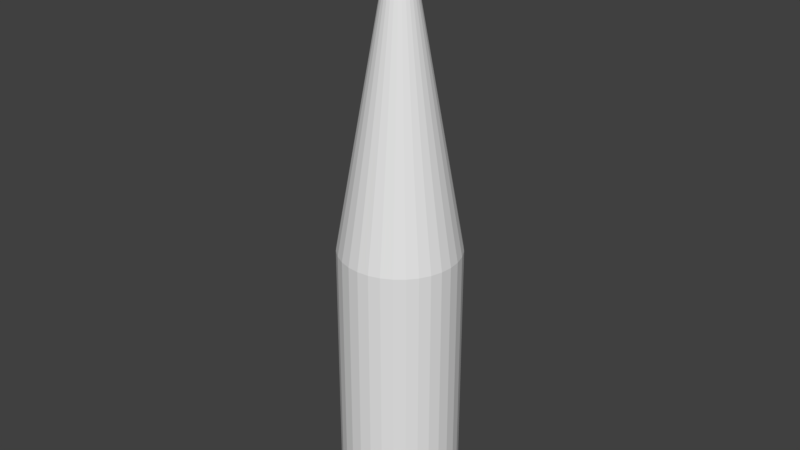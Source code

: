 # Source: Projectile.blend  (saved by Blender 2.79.0; exported with 4.5.12 LTS)
import bpy
from mathutils import Matrix  # noqa: F401  (used for matrix-valued properties, if any)

bpy.ops.wm.read_factory_settings(use_empty=True)
scene = bpy.context.scene
scene.name = 'Scene'

# ---- collections
col_collection_1 = bpy.data.collections.new('Collection 1'); scene.collection.children.link(col_collection_1)

# ---- world
world_world = bpy.data.worlds.new('World'); scene.world = world_world
world_world.color = (0.05088, 0.05088, 0.05088)
world_world.use_sun_shadow = False
world_world.sun_shadow_jitter_overblur = 0.0
world_world.cycles.sampling_method = 'MANUAL'

# ---- meshes
me_cylinder = bpy.data.meshes.new('Cylinder')
me_cylinder.from_pydata([(0.0, 1.0, -3.686), (0.0, 1.0, 1.0), (0.1951, 0.9808, -3.686), (0.1951, 0.9808, 1.0), (0.3827, 0.9239, -3.686), (0.3827, 0.9239, 1.0), (0.5556, 0.8315, -3.686), (0.5556, 0.8315, 1.0), (0.7071, 0.7071, -3.686), (0.7071, 0.7071, 1.0), (0.8315, 0.5556, -3.686), (0.8315, 0.5556, 1.0), (0.9239, 0.3827, -3.686), (0.9239, 0.3827, 1.0), (0.9808, 0.1951, -3.686), (0.9808, 0.1951, 1.0), (1.0, 7.55e-08, -3.686), (1.0, 7.55e-08, 1.0), (0.9808, -0.1951, -3.686), (0.9808, -0.1951, 1.0), (0.9239, -0.3827, -3.686), (0.9239, -0.3827, 1.0), (0.8315, -0.5556, -3.686), (0.8315, -0.5556, 1.0), (0.7071, -0.7071, -3.686), (0.7071, -0.7071, 1.0), (0.5556, -0.8315, -3.686), (0.5556, -0.8315, 1.0), (0.3827, -0.9239, -3.686), (0.3827, -0.9239, 1.0), (0.1951, -0.9808, -3.686), (0.1951, -0.9808, 1.0), (-3.258e-07, -1.0, -3.686), (-3.258e-07, -1.0, 1.0), (-0.1951, -0.9808, -3.686), (-0.1951, -0.9808, 1.0), (-0.3827, -0.9239, -3.686), (-0.3827, -0.9239, 1.0), (-0.5556, -0.8315, -3.686), (-0.5556, -0.8315, 1.0), (-0.7071, -0.7071, -3.686), (-0.7071, -0.7071, 1.0), (-0.8315, -0.5556, -3.686), (-0.8315, -0.5556, 1.0), (-0.9239, -0.3827, -3.686), (-0.9239, -0.3827, 1.0), (-0.9808, -0.1951, -3.686), (-0.9808, -0.1951, 1.0), (-1.0, 9.656e-07, -3.686), (-1.0, 9.656e-07, 1.0), (-0.9808, 0.1951, -3.686), (-0.9808, 0.1951, 1.0), (-0.9239, 0.3827, -3.686), (-0.9239, 0.3827, 1.0), (-0.8315, 0.5556, -3.686), (-0.8315, 0.5556, 1.0), (-0.7071, 0.7071, -3.686), (-0.7071, 0.7071, 1.0), (-0.5556, 0.8315, -3.686), (-0.5556, 0.8315, 1.0), (-0.3827, 0.9239, -3.686), (-0.3827, 0.9239, 1.0), (-0.1951, 0.9808, -3.686), (-0.1951, 0.9808, 1.0), (0.005802, 0.02917, 6.487), (8.956e-08, 0.02974, 6.487), (0.01138, 0.02747, 6.487), (0.01652, 0.02473, 6.487), (0.02103, 0.02103, 6.487), (0.02473, 0.01652, 6.487), (0.02747, 0.01138, 6.487), (0.02917, 0.005802, 6.487), (0.02974, 3.056e-07, 6.487), (0.02917, -0.005801, 6.487), (0.02747, -0.01138, 6.487), (0.02473, -0.01652, 6.487), (0.02103, -0.02103, 6.487), (0.01652, -0.02473, 6.487), (0.01138, -0.02747, 6.487), (0.005802, -0.02917, 6.487), (7.987e-08, -0.02974, 6.487), (-0.005801, -0.02917, 6.487), (-0.01138, -0.02747, 6.487), (-0.01652, -0.02473, 6.487), (-0.02103, -0.02103, 6.487), (-0.02473, -0.01652, 6.487), (-0.02747, -0.01138, 6.487), (-0.02917, -0.005801, 6.487), (-0.02974, 3.321e-07, 6.487), (-0.02917, 0.005802, 6.487), (-0.02747, 0.01138, 6.487), (-0.02473, 0.01652, 6.487), (-0.02103, 0.02103, 6.487), (-0.01652, 0.02473, 6.487), (-0.01138, 0.02747, 6.487), (-0.005801, 0.02917, 6.487), (0.0, 1.0, -2.647), (0.1951, 0.9808, -2.647), (0.3827, 0.9239, -2.647), (0.5556, 0.8315, -2.647), (0.7071, 0.7071, -2.647), (0.8315, 0.5556, -2.647), (0.9239, 0.3827, -2.647), (0.9808, 0.1951, -2.647), (1.0, 7.55e-08, -2.647), (0.9808, -0.1951, -2.647), (0.9239, -0.3827, -2.647), (0.8315, -0.5556, -2.647), (0.7071, -0.7071, -2.647), (0.5556, -0.8315, -2.647), (0.3827, -0.9239, -2.647), (0.1951, -0.9808, -2.647), (-3.258e-07, -1.0, -2.647), (-0.1951, -0.9808, -2.647), (-0.3827, -0.9239, -2.647), (-0.5556, -0.8315, -2.647), (-0.7071, -0.7071, -2.647), (-0.8315, -0.5556, -2.647), (-0.9239, -0.3827, -2.647), (-0.9808, -0.1951, -2.647), (-1.0, 9.656e-07, -2.647), (-0.9808, 0.1951, -2.647), (-0.9239, 0.3827, -2.647), (-0.8315, 0.5556, -2.647), (-0.7071, 0.7071, -2.647), (-0.5556, 0.8315, -2.647), (-0.3827, 0.9239, -2.647), (-0.1951, 0.9808, -2.647)], [], [(96, 1, 3, 97), (97, 3, 5, 98), (98, 5, 7, 99), (99, 7, 9, 100), (100, 9, 11, 101), (101, 11, 13, 102), (102, 13, 15, 103), (103, 15, 17, 104), (104, 17, 19, 105), (105, 19, 21, 106), (106, 21, 23, 107), (107, 23, 25, 108), (108, 25, 27, 109), (109, 27, 29, 110), (110, 29, 31, 111), (111, 31, 33, 112), (112, 33, 35, 113), (113, 35, 37, 114), (114, 37, 39, 115), (115, 39, 41, 116), (116, 41, 43, 117), (117, 43, 45, 118), (118, 45, 47, 119), (119, 47, 49, 120), (120, 49, 51, 121), (121, 51, 53, 122), (122, 53, 55, 123), (123, 55, 57, 124), (124, 57, 59, 125), (125, 59, 61, 126), (11, 9, 68, 69), (126, 61, 63, 127), (127, 63, 1, 96), (0, 2, 4, 6, 8, 10, 12, 14, 16, 18, 20, 22, 24, 26, 28, 30, 32, 34, 36, 38, 40, 42, 44, 46, 48, 50, 52, 54, 56, 58, 60, 62), (64, 65, 95, 94, 93, 92, 91, 90, 89, 88, 87, 86, 85, 84, 83, 82, 81, 80, 79, 78, 77, 76, 75, 74, 73, 72, 71, 70, 69, 68, 67, 66), (29, 27, 77, 78), (47, 45, 86, 87), (3, 1, 65, 64), (1, 63, 95, 65), (21, 19, 73, 74), (39, 37, 82, 83), (57, 55, 91, 92), (13, 11, 69, 70), (31, 29, 78, 79), (49, 47, 87, 88), (5, 3, 64, 66), (23, 21, 74, 75), (41, 39, 83, 84), (59, 57, 92, 93), (15, 13, 70, 71), (33, 31, 79, 80), (51, 49, 88, 89), (7, 5, 66, 67), (25, 23, 75, 76), (43, 41, 84, 85), (61, 59, 93, 94), (17, 15, 71, 72), (35, 33, 80, 81), (53, 51, 89, 90), (9, 7, 67, 68), (27, 25, 76, 77), (45, 43, 85, 86), (63, 61, 94, 95), (19, 17, 72, 73), (37, 35, 81, 82), (55, 53, 90, 91), (62, 127, 96, 0), (60, 126, 127, 62), (58, 125, 126, 60), (56, 124, 125, 58), (54, 123, 124, 56), (52, 122, 123, 54), (50, 121, 122, 52), (48, 120, 121, 50), (46, 119, 120, 48), (44, 118, 119, 46), (42, 117, 118, 44), (40, 116, 117, 42), (38, 115, 116, 40), (36, 114, 115, 38), (34, 113, 114, 36), (32, 112, 113, 34), (30, 111, 112, 32), (28, 110, 111, 30), (26, 109, 110, 28), (24, 108, 109, 26), (22, 107, 108, 24), (20, 106, 107, 22), (18, 105, 106, 20), (16, 104, 105, 18), (14, 103, 104, 16), (12, 102, 103, 14), (10, 101, 102, 12), (8, 100, 101, 10), (6, 99, 100, 8), (4, 98, 99, 6), (2, 97, 98, 4), (0, 96, 97, 2)])
me_cylinder.use_remesh_preserve_volume = False
me_cylinder.use_remesh_preserve_attributes = False
me_cylinder.use_mirror_vertex_groups = False
me_cylinder.update()

# ---- objects
ob_cylinder = bpy.data.objects.new('Cylinder', me_cylinder)

# ---- transforms, parenting, visibility, modifiers, constraints
ob_cylinder.location = (6.575, -3.151, 4.397)
ob_cylinder.lineart.crease_threshold = 0.0

# ---- collection membership
col_collection_1.objects.link(ob_cylinder)

# ---- scene / render settings (as saved in the file)
scene.frame_start = 1; scene.frame_end = 250; scene.frame_set(1)
scene.render.engine = 'BLENDER_EEVEE_NEXT'
scene.render.resolution_percentage = 50
scene.render.dither_intensity = 0.0
scene.cycles.use_denoising = False
scene.cycles.samples = 128
scene.cycles.sampling_pattern = 'TABULATED_SOBOL'
scene.cycles.use_adaptive_sampling = False
scene.cycles.use_light_tree = False
scene.cycles.blur_glossy = 0.0
scene.cycles.sample_clamp_indirect = 0.0
scene.view_settings.view_transform = 'Standard'
bpy.context.view_layer.update()

# ---- added for rendering (the .blend has no active camera and no usable light): camera, sun
cam_auto = bpy.data.cameras.new('AutoCamera')
cam_auto.lens = 50.0
cam_auto.sensor_width = 36.0
cam_auto.clip_end = 1000.0
ob_auto_camera = bpy.data.objects.new('AutoCamera', cam_auto)
scene.collection.objects.link(ob_auto_camera)
ob_auto_camera.location = (16.3439, -14.8739, 13.6129)
ob_auto_camera.rotation_euler = (1.09748, -7.21219e-08, 0.694738)
scene.camera = ob_auto_camera
light_auto_sun = bpy.data.lights.new('AutoSun', 'SUN')
light_auto_sun.energy = 3.0
light_auto_sun.angle = 0.0523599
ob_auto_sun = bpy.data.objects.new('AutoSun', light_auto_sun)
scene.collection.objects.link(ob_auto_sun)
ob_auto_sun.rotation_euler = (0.872665, 0.174533, 0.523599)
bpy.context.view_layer.update()
